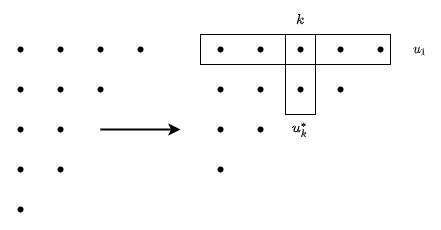

The diagram above was exported from draw.io. Its source (the exported page's mxGraphModel, read from the mxfile embedded in the PNG):
<mxGraphModel dx="734" dy="430" grid="1" gridSize="10" guides="1" tooltips="1" connect="1" arrows="1" fold="1" page="1" pageScale="1" pageWidth="827" pageHeight="1169" math="1" shadow="0">
  <root>
    <mxCell id="0" />
    <mxCell id="1" parent="0" />
    <mxCell id="30" value="" style="group" vertex="1" connectable="0" parent="1">
      <mxGeometry x="60" y="140" width="440" height="200" as="geometry" />
    </mxCell>
    <mxCell id="2" value="" style="group" vertex="1" connectable="0" parent="30">
      <mxGeometry width="160" height="200" as="geometry" />
    </mxCell>
    <mxCell id="3" value="" style="shape=waypoint;sketch=0;fillStyle=solid;size=6;pointerEvents=1;points=[];fillColor=none;resizable=0;rotatable=0;perimeter=centerPerimeter;snapToPoint=1;" vertex="1" parent="2">
      <mxGeometry width="40" height="40" as="geometry" />
    </mxCell>
    <mxCell id="4" value="" style="shape=waypoint;sketch=0;fillStyle=solid;size=6;pointerEvents=1;points=[];fillColor=none;resizable=0;rotatable=0;perimeter=centerPerimeter;snapToPoint=1;" vertex="1" parent="2">
      <mxGeometry y="40" width="40" height="40" as="geometry" />
    </mxCell>
    <mxCell id="5" value="" style="shape=waypoint;sketch=0;fillStyle=solid;size=6;pointerEvents=1;points=[];fillColor=none;resizable=0;rotatable=0;perimeter=centerPerimeter;snapToPoint=1;" vertex="1" parent="2">
      <mxGeometry y="80" width="40" height="40" as="geometry" />
    </mxCell>
    <mxCell id="6" value="" style="shape=waypoint;sketch=0;fillStyle=solid;size=6;pointerEvents=1;points=[];fillColor=none;resizable=0;rotatable=0;perimeter=centerPerimeter;snapToPoint=1;" vertex="1" parent="2">
      <mxGeometry y="120" width="40" height="40" as="geometry" />
    </mxCell>
    <mxCell id="7" value="" style="shape=waypoint;sketch=0;fillStyle=solid;size=6;pointerEvents=1;points=[];fillColor=none;resizable=0;rotatable=0;perimeter=centerPerimeter;snapToPoint=1;" vertex="1" parent="2">
      <mxGeometry y="160" width="40" height="40" as="geometry" />
    </mxCell>
    <mxCell id="8" value="" style="shape=waypoint;sketch=0;fillStyle=solid;size=6;pointerEvents=1;points=[];fillColor=none;resizable=0;rotatable=0;perimeter=centerPerimeter;snapToPoint=1;" vertex="1" parent="2">
      <mxGeometry x="40" width="40" height="40" as="geometry" />
    </mxCell>
    <mxCell id="9" value="" style="shape=waypoint;sketch=0;fillStyle=solid;size=6;pointerEvents=1;points=[];fillColor=none;resizable=0;rotatable=0;perimeter=centerPerimeter;snapToPoint=1;" vertex="1" parent="2">
      <mxGeometry x="40" y="40" width="40" height="40" as="geometry" />
    </mxCell>
    <mxCell id="10" value="" style="shape=waypoint;sketch=0;fillStyle=solid;size=6;pointerEvents=1;points=[];fillColor=none;resizable=0;rotatable=0;perimeter=centerPerimeter;snapToPoint=1;" vertex="1" parent="2">
      <mxGeometry x="40" y="80" width="40" height="40" as="geometry" />
    </mxCell>
    <mxCell id="11" value="" style="shape=waypoint;sketch=0;fillStyle=solid;size=6;pointerEvents=1;points=[];fillColor=none;resizable=0;rotatable=0;perimeter=centerPerimeter;snapToPoint=1;" vertex="1" parent="2">
      <mxGeometry x="40" y="120" width="40" height="40" as="geometry" />
    </mxCell>
    <mxCell id="12" value="" style="shape=waypoint;sketch=0;fillStyle=solid;size=6;pointerEvents=1;points=[];fillColor=none;resizable=0;rotatable=0;perimeter=centerPerimeter;snapToPoint=1;" vertex="1" parent="2">
      <mxGeometry x="80" width="40" height="40" as="geometry" />
    </mxCell>
    <mxCell id="13" value="" style="shape=waypoint;sketch=0;fillStyle=solid;size=6;pointerEvents=1;points=[];fillColor=none;resizable=0;rotatable=0;perimeter=centerPerimeter;snapToPoint=1;" vertex="1" parent="2">
      <mxGeometry x="120" width="40" height="40" as="geometry" />
    </mxCell>
    <mxCell id="14" value="" style="shape=waypoint;sketch=0;fillStyle=solid;size=6;pointerEvents=1;points=[];fillColor=none;resizable=0;rotatable=0;perimeter=centerPerimeter;snapToPoint=1;" vertex="1" parent="2">
      <mxGeometry x="80" y="40" width="40" height="40" as="geometry" />
    </mxCell>
    <mxCell id="15" value="" style="shape=waypoint;sketch=0;fillStyle=solid;size=6;pointerEvents=1;points=[];fillColor=none;resizable=0;rotatable=0;perimeter=centerPerimeter;snapToPoint=1;rotation=-90;" vertex="1" parent="30">
      <mxGeometry x="200" width="40" height="40" as="geometry" />
    </mxCell>
    <mxCell id="16" value="" style="shape=waypoint;sketch=0;fillStyle=solid;size=6;pointerEvents=1;points=[];fillColor=none;resizable=0;rotatable=0;perimeter=centerPerimeter;snapToPoint=1;rotation=-90;" vertex="1" parent="30">
      <mxGeometry x="240" width="40" height="40" as="geometry" />
    </mxCell>
    <mxCell id="17" value="" style="shape=waypoint;sketch=0;fillStyle=solid;size=6;pointerEvents=1;points=[];fillColor=none;resizable=0;rotatable=0;perimeter=centerPerimeter;snapToPoint=1;rotation=-90;" vertex="1" parent="30">
      <mxGeometry x="280" width="40" height="40" as="geometry" />
    </mxCell>
    <mxCell id="18" value="" style="shape=waypoint;sketch=0;fillStyle=solid;size=6;pointerEvents=1;points=[];fillColor=none;resizable=0;rotatable=0;perimeter=centerPerimeter;snapToPoint=1;rotation=-90;" vertex="1" parent="30">
      <mxGeometry x="320" width="40" height="40" as="geometry" />
    </mxCell>
    <mxCell id="19" value="" style="shape=waypoint;sketch=0;fillStyle=solid;size=6;pointerEvents=1;points=[];fillColor=none;resizable=0;rotatable=0;perimeter=centerPerimeter;snapToPoint=1;rotation=-90;" vertex="1" parent="30">
      <mxGeometry x="200" y="40" width="40" height="40" as="geometry" />
    </mxCell>
    <mxCell id="20" value="" style="shape=waypoint;sketch=0;fillStyle=solid;size=6;pointerEvents=1;points=[];fillColor=none;resizable=0;rotatable=0;perimeter=centerPerimeter;snapToPoint=1;rotation=-90;" vertex="1" parent="30">
      <mxGeometry x="240" y="40" width="40" height="40" as="geometry" />
    </mxCell>
    <mxCell id="21" value="" style="shape=waypoint;sketch=0;fillStyle=solid;size=6;pointerEvents=1;points=[];fillColor=none;resizable=0;rotatable=0;perimeter=centerPerimeter;snapToPoint=1;rotation=-90;" vertex="1" parent="30">
      <mxGeometry x="280" y="40" width="40" height="40" as="geometry" />
    </mxCell>
    <mxCell id="22" value="" style="shape=waypoint;sketch=0;fillStyle=solid;size=6;pointerEvents=1;points=[];fillColor=none;resizable=0;rotatable=0;perimeter=centerPerimeter;snapToPoint=1;rotation=-90;" vertex="1" parent="30">
      <mxGeometry x="320" y="40" width="40" height="40" as="geometry" />
    </mxCell>
    <mxCell id="23" value="" style="shape=waypoint;sketch=0;fillStyle=solid;size=6;pointerEvents=1;points=[];fillColor=none;resizable=0;rotatable=0;perimeter=centerPerimeter;snapToPoint=1;rotation=-90;" vertex="1" parent="30">
      <mxGeometry x="200" y="80" width="40" height="40" as="geometry" />
    </mxCell>
    <mxCell id="24" value="" style="shape=waypoint;sketch=0;fillStyle=solid;size=6;pointerEvents=1;points=[];fillColor=none;resizable=0;rotatable=0;perimeter=centerPerimeter;snapToPoint=1;rotation=-90;" vertex="1" parent="30">
      <mxGeometry x="200" y="120" width="40" height="40" as="geometry" />
    </mxCell>
    <mxCell id="25" value="" style="shape=waypoint;sketch=0;fillStyle=solid;size=6;pointerEvents=1;points=[];fillColor=none;resizable=0;rotatable=0;perimeter=centerPerimeter;snapToPoint=1;rotation=-90;" vertex="1" parent="30">
      <mxGeometry x="240" y="80" width="40" height="40" as="geometry" />
    </mxCell>
    <mxCell id="26" value="" style="endArrow=classic;html=1;strokeWidth=2;" edge="1" parent="30">
      <mxGeometry width="50" height="50" relative="1" as="geometry">
        <mxPoint x="100" y="100" as="sourcePoint" />
        <mxPoint x="180" y="100" as="targetPoint" />
      </mxGeometry>
    </mxCell>
    <mxCell id="29" value="" style="shape=waypoint;sketch=0;fillStyle=solid;size=6;pointerEvents=1;points=[];fillColor=none;resizable=0;rotatable=0;perimeter=centerPerimeter;snapToPoint=1;" vertex="1" parent="30">
      <mxGeometry x="360" width="40" height="40" as="geometry" />
    </mxCell>
    <mxCell id="33" value="" style="rounded=0;whiteSpace=wrap;html=1;fillColor=none;" vertex="1" parent="30">
      <mxGeometry x="200" y="5" width="190" height="30" as="geometry" />
    </mxCell>
    <mxCell id="35" value="$$u_1$$" style="text;html=1;strokeColor=none;fillColor=none;align=center;verticalAlign=middle;whiteSpace=wrap;rounded=0;" vertex="1" parent="30">
      <mxGeometry x="400" y="10" width="40" height="20" as="geometry" />
    </mxCell>
    <mxCell id="36" value="" style="rounded=0;whiteSpace=wrap;html=1;fillColor=none;" vertex="1" parent="30">
      <mxGeometry x="285" y="5" width="30" height="80" as="geometry" />
    </mxCell>
    <mxCell id="37" value="$$u_k^{*}$$" style="text;html=1;strokeColor=none;fillColor=none;align=center;verticalAlign=middle;whiteSpace=wrap;rounded=0;" vertex="1" parent="30">
      <mxGeometry x="280" y="90" width="40" height="20" as="geometry" />
    </mxCell>
    <mxCell id="31" value="$$k$$" style="text;html=1;strokeColor=none;fillColor=none;align=center;verticalAlign=middle;whiteSpace=wrap;rounded=0;" vertex="1" parent="1">
      <mxGeometry x="340" y="120" width="40" height="20" as="geometry" />
    </mxCell>
  </root>
</mxGraphModel>